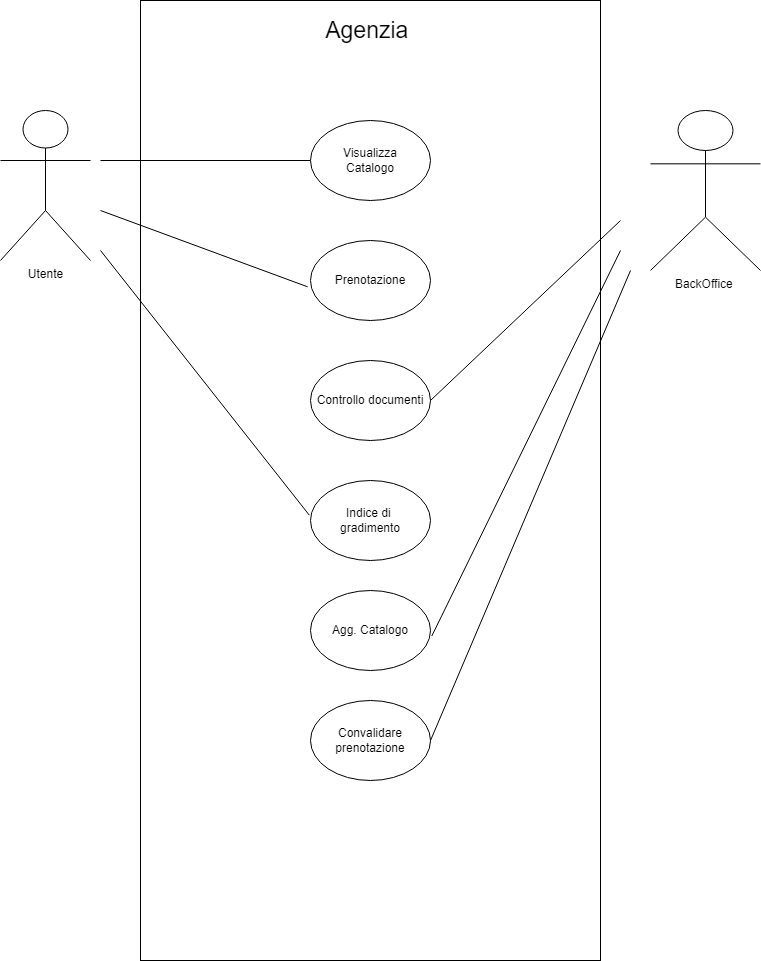

The diagram above was exported from draw.io. Its source (the exported page's mxGraphModel, read from the mxfile embedded in the PNG):
<mxGraphModel dx="1466" dy="758" grid="1" gridSize="10" guides="1" tooltips="1" connect="1" arrows="1" fold="1" page="1" pageScale="1" pageWidth="827" pageHeight="1169" math="0" shadow="0">
  <root>
    <mxCell id="0" />
    <mxCell id="1" parent="0" />
    <mxCell id="hrrz4G5BgECIFDxzW-K1-19" value="" style="rounded=0;whiteSpace=wrap;html=1;rotation=90;" vertex="1" parent="1">
      <mxGeometry x="-90" y="290" width="960" height="460" as="geometry" />
    </mxCell>
    <mxCell id="hrrz4G5BgECIFDxzW-K1-1" value="Utente" style="shape=umlActor;verticalLabelPosition=bottom;verticalAlign=top;html=1;outlineConnect=0;" vertex="1" parent="1">
      <mxGeometry x="20" y="150" width="90" height="150" as="geometry" />
    </mxCell>
    <mxCell id="hrrz4G5BgECIFDxzW-K1-4" value="Visualizza&lt;br&gt;Catalogo" style="ellipse;whiteSpace=wrap;html=1;" vertex="1" parent="1">
      <mxGeometry x="330" y="160" width="120" height="80" as="geometry" />
    </mxCell>
    <mxCell id="hrrz4G5BgECIFDxzW-K1-10" value="Prenotazione" style="ellipse;whiteSpace=wrap;html=1;" vertex="1" parent="1">
      <mxGeometry x="330" y="280" width="120" height="80" as="geometry" />
    </mxCell>
    <mxCell id="hrrz4G5BgECIFDxzW-K1-12" value="" style="endArrow=none;html=1;rounded=0;entryX=0;entryY=0.5;entryDx=0;entryDy=0;" edge="1" parent="1" target="hrrz4G5BgECIFDxzW-K1-4">
      <mxGeometry width="50" height="50" relative="1" as="geometry">
        <mxPoint x="120" y="200" as="sourcePoint" />
        <mxPoint x="450" y="220" as="targetPoint" />
      </mxGeometry>
    </mxCell>
    <mxCell id="hrrz4G5BgECIFDxzW-K1-17" value="Controllo documenti" style="ellipse;whiteSpace=wrap;html=1;" vertex="1" parent="1">
      <mxGeometry x="330" y="400" width="120" height="80" as="geometry" />
    </mxCell>
    <mxCell id="hrrz4G5BgECIFDxzW-K1-21" value="&lt;font style=&quot;font-size: 23px;&quot;&gt;Agenzia&amp;nbsp;&lt;/font&gt;" style="text;html=1;strokeColor=none;fillColor=none;align=center;verticalAlign=middle;whiteSpace=wrap;rounded=0;" vertex="1" parent="1">
      <mxGeometry x="340" y="40" width="100" height="60" as="geometry" />
    </mxCell>
    <mxCell id="hrrz4G5BgECIFDxzW-K1-22" value="" style="endArrow=none;html=1;rounded=0;entryX=1;entryY=0.5;entryDx=0;entryDy=0;" edge="1" parent="1" target="hrrz4G5BgECIFDxzW-K1-17">
      <mxGeometry width="50" height="50" relative="1" as="geometry">
        <mxPoint x="640" y="260" as="sourcePoint" />
        <mxPoint x="450" y="300" as="targetPoint" />
      </mxGeometry>
    </mxCell>
    <mxCell id="hrrz4G5BgECIFDxzW-K1-25" value="BackOffice&amp;nbsp;" style="shape=umlActor;verticalLabelPosition=bottom;verticalAlign=top;html=1;outlineConnect=0;" vertex="1" parent="1">
      <mxGeometry x="670" y="150" width="110" height="160" as="geometry" />
    </mxCell>
    <mxCell id="hrrz4G5BgECIFDxzW-K1-27" value="Indice di&amp;nbsp;&lt;br&gt;gradimento" style="ellipse;whiteSpace=wrap;html=1;" vertex="1" parent="1">
      <mxGeometry x="330" y="520" width="120" height="80" as="geometry" />
    </mxCell>
    <mxCell id="hrrz4G5BgECIFDxzW-K1-30" value="" style="endArrow=none;html=1;rounded=0;exitX=-0.01;exitY=0.433;exitDx=0;exitDy=0;exitPerimeter=0;" edge="1" parent="1" source="hrrz4G5BgECIFDxzW-K1-27">
      <mxGeometry width="50" height="50" relative="1" as="geometry">
        <mxPoint x="400" y="350" as="sourcePoint" />
        <mxPoint x="120" y="290" as="targetPoint" />
      </mxGeometry>
    </mxCell>
    <mxCell id="hrrz4G5BgECIFDxzW-K1-31" value="Agg. Catalogo" style="ellipse;whiteSpace=wrap;html=1;" vertex="1" parent="1">
      <mxGeometry x="330" y="630" width="120" height="80" as="geometry" />
    </mxCell>
    <mxCell id="hrrz4G5BgECIFDxzW-K1-32" value="" style="endArrow=none;html=1;rounded=0;exitX=1.011;exitY=0.569;exitDx=0;exitDy=0;exitPerimeter=0;" edge="1" parent="1" source="hrrz4G5BgECIFDxzW-K1-31">
      <mxGeometry width="50" height="50" relative="1" as="geometry">
        <mxPoint x="400" y="510" as="sourcePoint" />
        <mxPoint x="640" y="290" as="targetPoint" />
      </mxGeometry>
    </mxCell>
    <mxCell id="hrrz4G5BgECIFDxzW-K1-33" value="Convalidare&lt;br&gt;prenotazione" style="ellipse;whiteSpace=wrap;html=1;" vertex="1" parent="1">
      <mxGeometry x="330" y="740" width="120" height="80" as="geometry" />
    </mxCell>
    <mxCell id="hrrz4G5BgECIFDxzW-K1-34" value="" style="endArrow=none;html=1;rounded=0;exitX=1;exitY=0.5;exitDx=0;exitDy=0;" edge="1" parent="1" source="hrrz4G5BgECIFDxzW-K1-33">
      <mxGeometry width="50" height="50" relative="1" as="geometry">
        <mxPoint x="461" y="686" as="sourcePoint" />
        <mxPoint x="650" y="310" as="targetPoint" />
      </mxGeometry>
    </mxCell>
    <mxCell id="hrrz4G5BgECIFDxzW-K1-35" value="" style="endArrow=none;html=1;rounded=0;exitX=-0.024;exitY=0.579;exitDx=0;exitDy=0;exitPerimeter=0;" edge="1" parent="1" source="hrrz4G5BgECIFDxzW-K1-10">
      <mxGeometry width="50" height="50" relative="1" as="geometry">
        <mxPoint x="400" y="390" as="sourcePoint" />
        <mxPoint x="120" y="250" as="targetPoint" />
      </mxGeometry>
    </mxCell>
  </root>
</mxGraphModel>